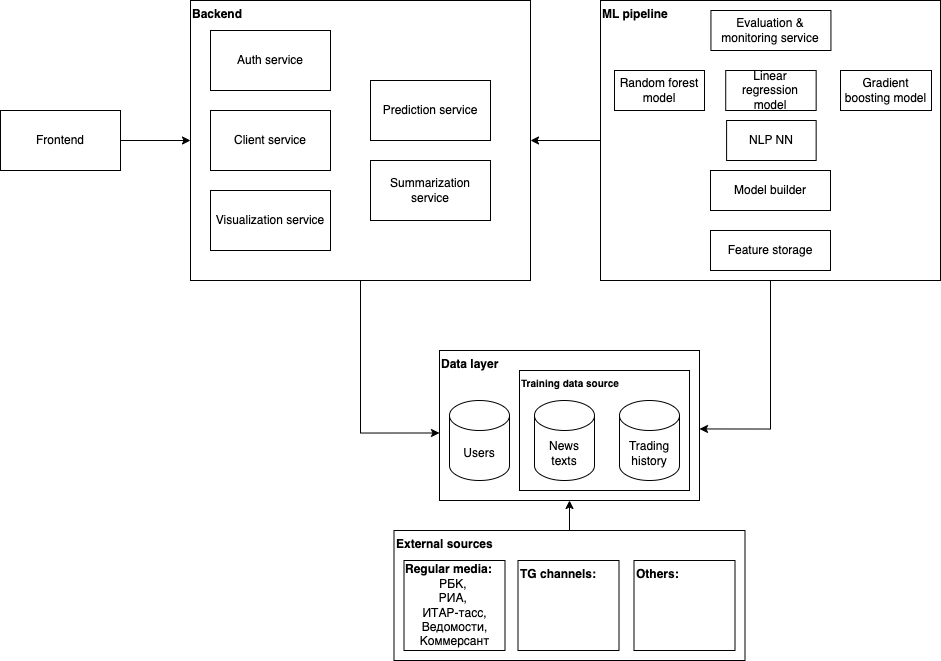

The diagram above was exported from draw.io. Its source (the exported page's mxGraphModel, read from the mxfile embedded in the PNG):
<mxGraphModel dx="1245" dy="752" grid="1" gridSize="10" guides="1" tooltips="1" connect="1" arrows="1" fold="1" page="1" pageScale="1" pageWidth="827" pageHeight="1169" math="0" shadow="0">
  <root>
    <mxCell id="0" />
    <mxCell id="1" parent="0" />
    <mxCell id="2" value="Data layer" style="rounded=0;whiteSpace=wrap;html=1;verticalAlign=top;align=left;fontStyle=1" vertex="1" parent="1">
      <mxGeometry x="449" y="3370" width="260" height="150" as="geometry" />
    </mxCell>
    <mxCell id="3" value="Training data source" style="rounded=0;whiteSpace=wrap;html=1;verticalAlign=top;align=left;fontSize=10;fontStyle=1" vertex="1" parent="1">
      <mxGeometry x="529" y="3390" width="170" height="120" as="geometry" />
    </mxCell>
    <mxCell id="4" style="edgeStyle=orthogonalEdgeStyle;rounded=0;orthogonalLoop=1;jettySize=auto;html=1;entryX=0;entryY=0.5;entryDx=0;entryDy=0;" edge="1" source="5" target="6" parent="1">
      <mxGeometry relative="1" as="geometry" />
    </mxCell>
    <mxCell id="5" value="Frontend" style="rounded=0;whiteSpace=wrap;html=1;" vertex="1" parent="1">
      <mxGeometry x="10" y="3130" width="120" height="60" as="geometry" />
    </mxCell>
    <mxCell id="6" value="Backend" style="rounded=0;whiteSpace=wrap;html=1;align=left;verticalAlign=top;fontStyle=1" vertex="1" parent="1">
      <mxGeometry x="200" y="3020" width="340" height="280" as="geometry" />
    </mxCell>
    <mxCell id="7" value="Client service" style="rounded=0;whiteSpace=wrap;html=1;" vertex="1" parent="1">
      <mxGeometry x="220" y="3130" width="120" height="60" as="geometry" />
    </mxCell>
    <mxCell id="8" value="" style="edgeStyle=orthogonalEdgeStyle;rounded=0;orthogonalLoop=1;jettySize=auto;html=1;" edge="1" source="9" target="6" parent="1">
      <mxGeometry relative="1" as="geometry" />
    </mxCell>
    <mxCell id="9" value="ML pipeline" style="rounded=0;whiteSpace=wrap;html=1;align=left;verticalAlign=top;fontStyle=1" vertex="1" parent="1">
      <mxGeometry x="610" y="3020" width="340" height="280" as="geometry" />
    </mxCell>
    <mxCell id="10" value="Users" style="shape=cylinder3;whiteSpace=wrap;html=1;boundedLbl=1;backgroundOutline=1;size=15;" vertex="1" parent="1">
      <mxGeometry x="459" y="3420" width="60" height="80" as="geometry" />
    </mxCell>
    <mxCell id="11" value="News texts" style="shape=cylinder3;whiteSpace=wrap;html=1;boundedLbl=1;backgroundOutline=1;size=15;" vertex="1" parent="1">
      <mxGeometry x="544" y="3420" width="60" height="80" as="geometry" />
    </mxCell>
    <mxCell id="12" value="&lt;span style=&quot;white-space-collapse: preserve;&quot; data-src-align=&quot;8:6&quot; class=&quot;EzKURWReUAB5oZgtQNkl&quot;&gt;Trading&lt;/span&gt;&lt;span style=&quot;white-space-collapse: preserve;&quot;&gt; &lt;/span&gt;&lt;span style=&quot;white-space-collapse: preserve;&quot; data-src-align=&quot;0:7&quot; class=&quot;EzKURWReUAB5oZgtQNkl&quot;&gt;history&lt;/span&gt;" style="shape=cylinder3;whiteSpace=wrap;html=1;boundedLbl=1;backgroundOutline=1;size=15;" vertex="1" parent="1">
      <mxGeometry x="629" y="3420" width="60" height="80" as="geometry" />
    </mxCell>
    <mxCell id="13" value="Visualization service" style="rounded=0;whiteSpace=wrap;html=1;" vertex="1" parent="1">
      <mxGeometry x="220" y="3210" width="120" height="60" as="geometry" />
    </mxCell>
    <mxCell id="14" value="Auth service" style="rounded=0;whiteSpace=wrap;html=1;" vertex="1" parent="1">
      <mxGeometry x="220" y="3050" width="120" height="60" as="geometry" />
    </mxCell>
    <mxCell id="15" value="Prediction service" style="rounded=0;whiteSpace=wrap;html=1;" vertex="1" parent="1">
      <mxGeometry x="380" y="3100" width="120" height="60" as="geometry" />
    </mxCell>
    <mxCell id="16" value="Summarization service" style="rounded=0;whiteSpace=wrap;html=1;" vertex="1" parent="1">
      <mxGeometry x="380" y="3180" width="120" height="60" as="geometry" />
    </mxCell>
    <mxCell id="17" value="Random forest model" style="rounded=0;whiteSpace=wrap;html=1;" vertex="1" parent="1">
      <mxGeometry x="624" y="3090" width="90" height="40" as="geometry" />
    </mxCell>
    <mxCell id="18" value="Linear regression model" style="rounded=0;whiteSpace=wrap;html=1;" vertex="1" parent="1">
      <mxGeometry x="735.22" y="3090" width="90.44" height="40" as="geometry" />
    </mxCell>
    <mxCell id="19" value="&lt;span style=&quot;white-space-collapse: preserve;&quot; data-src-align=&quot;7:12&quot; class=&quot;EzKURWReUAB5oZgtQNkl&quot;&gt;Gradient&lt;/span&gt;&lt;span style=&quot;white-space-collapse: preserve;&quot;&gt; &lt;/span&gt;&lt;span style=&quot;white-space-collapse: preserve;&quot; data-src-align=&quot;20:8&quot; class=&quot;EzKURWReUAB5oZgtQNkl&quot;&gt;boosting&lt;/span&gt;&lt;span style=&quot;white-space-collapse: preserve;&quot;&gt; &lt;/span&gt;&lt;span style=&quot;white-space-collapse: preserve;&quot; data-src-align=&quot;0:6&quot; class=&quot;EzKURWReUAB5oZgtQNkl&quot;&gt;model&lt;/span&gt;" style="rounded=0;whiteSpace=wrap;html=1;" vertex="1" parent="1">
      <mxGeometry x="850" y="3090" width="91" height="40" as="geometry" />
    </mxCell>
    <mxCell id="20" value="&lt;span style=&quot;white-space-collapse: preserve;&quot;&gt;NLP NN&lt;/span&gt;" style="rounded=0;whiteSpace=wrap;html=1;" vertex="1" parent="1">
      <mxGeometry x="736.1" y="3140" width="89.56" height="40" as="geometry" />
    </mxCell>
    <mxCell id="21" value="&lt;span style=&quot;white-space-collapse: preserve;&quot;&gt;Evaluation &amp;amp; monitoring service&lt;/span&gt;" style="rounded=0;whiteSpace=wrap;html=1;" vertex="1" parent="1">
      <mxGeometry x="720.44" y="3030" width="120" height="40" as="geometry" />
    </mxCell>
    <mxCell id="22" value="&lt;span style=&quot;white-space-collapse: preserve;&quot;&gt;Model builder&lt;/span&gt;" style="rounded=0;whiteSpace=wrap;html=1;" vertex="1" parent="1">
      <mxGeometry x="720" y="3190" width="120" height="40" as="geometry" />
    </mxCell>
    <mxCell id="23" value="&lt;span style=&quot;white-space-collapse: preserve;&quot;&gt;Feature storage&lt;/span&gt;" style="rounded=0;whiteSpace=wrap;html=1;" vertex="1" parent="1">
      <mxGeometry x="720" y="3250" width="120" height="40" as="geometry" />
    </mxCell>
    <mxCell id="24" style="edgeStyle=orthogonalEdgeStyle;rounded=0;orthogonalLoop=1;jettySize=auto;html=1;entryX=1;entryY=0.523;entryDx=0;entryDy=0;entryPerimeter=0;" edge="1" source="9" target="2" parent="1">
      <mxGeometry relative="1" as="geometry" />
    </mxCell>
    <mxCell id="25" style="edgeStyle=orthogonalEdgeStyle;rounded=0;orthogonalLoop=1;jettySize=auto;html=1;entryX=0;entryY=0.55;entryDx=0;entryDy=0;entryPerimeter=0;" edge="1" source="6" target="2" parent="1">
      <mxGeometry relative="1" as="geometry" />
    </mxCell>
    <mxCell id="26" style="edgeStyle=orthogonalEdgeStyle;rounded=0;orthogonalLoop=1;jettySize=auto;html=1;entryX=0.5;entryY=1;entryDx=0;entryDy=0;" edge="1" source="27" target="2" parent="1">
      <mxGeometry relative="1" as="geometry" />
    </mxCell>
    <mxCell id="27" value="External sources" style="rounded=0;whiteSpace=wrap;html=1;verticalAlign=top;align=left;fontStyle=1" vertex="1" parent="1">
      <mxGeometry x="403.5" y="3550" width="351" height="130" as="geometry" />
    </mxCell>
    <mxCell id="28" value="&lt;div style=&quot;text-align: left;&quot;&gt;&lt;b&gt;Regular media:&lt;/b&gt;&lt;/div&gt;&lt;div&gt;РБК,&amp;nbsp;&lt;/div&gt;&lt;div&gt;РИА,&amp;nbsp;&lt;/div&gt;&lt;div&gt;ИТАР-тасс, Ведомости, Коммерсант&lt;/div&gt;" style="rounded=0;whiteSpace=wrap;html=1;" vertex="1" parent="1">
      <mxGeometry x="413.5" y="3580" width="101" height="90" as="geometry" />
    </mxCell>
    <mxCell id="29" value="&lt;div style=&quot;&quot;&gt;TG channels:&lt;/div&gt;" style="rounded=0;whiteSpace=wrap;html=1;fontStyle=1;verticalAlign=top;align=left;" vertex="1" parent="1">
      <mxGeometry x="527.5" y="3580" width="101" height="90" as="geometry" />
    </mxCell>
    <mxCell id="30" value="&lt;div style=&quot;&quot;&gt;Others:&lt;/div&gt;" style="rounded=0;whiteSpace=wrap;html=1;fontStyle=1;verticalAlign=top;align=left;" vertex="1" parent="1">
      <mxGeometry x="643.5" y="3580" width="101" height="90" as="geometry" />
    </mxCell>
  </root>
</mxGraphModel>